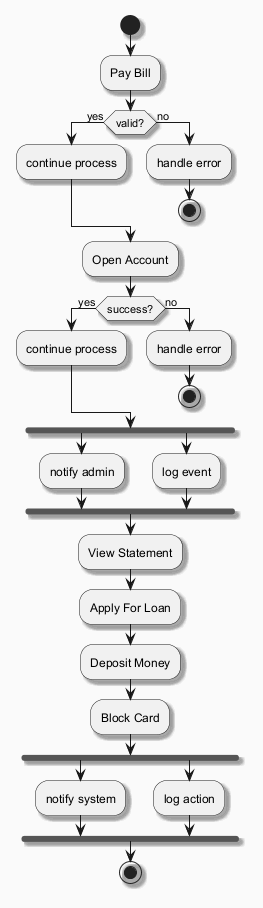

The diagram above was rendered by PlantUML. Its source (embedded in the PNG):
@startuml
skinparam backgroundColor #FAFAFA
skinparam classBackgroundColor #FFF3E0
skinparam classBorderColor #E65100
skinparam shadowing true
start
:Pay Bill;
if (valid?) then (yes)
:continue process;
else (no)
:handle error;
stop
endif
:Open Account;
if (success?) then (yes)
:continue process;
else (no)
:handle error;
stop
endif
fork
:notify admin;
fork again
:log event;
end fork
:View Statement;
:Apply For Loan;
:Deposit Money;
:Block Card;
fork
:notify system;
fork again
:log action;
end fork
stop
@enduml